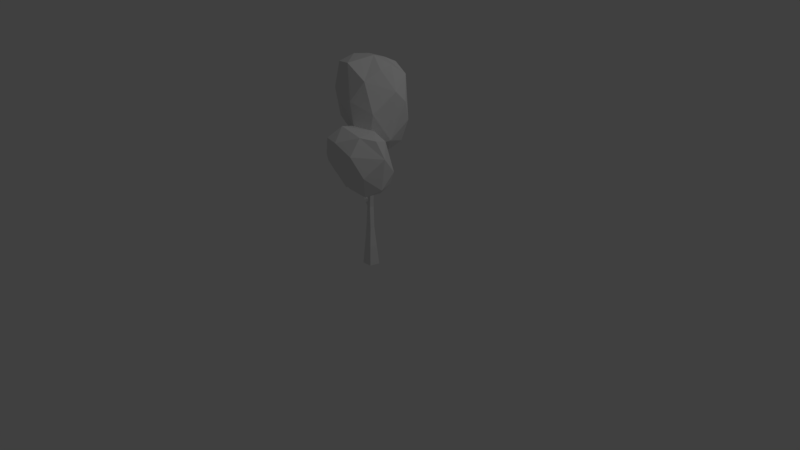 # Source: Tree8.blend  (saved by Blender 2.79.0; exported with 4.5.12 LTS)
import bpy
from mathutils import Matrix  # noqa: F401  (used for matrix-valued properties, if any)

bpy.ops.wm.read_factory_settings(use_empty=True)
scene = bpy.context.scene
scene.name = 'Scene'

# ---- collections
col_collection_1 = bpy.data.collections.new('Collection 1'); scene.collection.children.link(col_collection_1)

# ---- materials (node trees are filled in below, after node groups)
mat_oak_tree_m_07 = bpy.data.materials.new('Oak_Tree_m_07')
mat_oak_tree_m_07.alpha_threshold = 0.0
mat_oak_tree_m_07.use_transparent_shadow = False
mat_oak_tree_m_07.roughness = 0.5

# ---- material node trees

# ---- world
world_world = bpy.data.worlds.new('World'); scene.world = world_world
world_world.color = (0.05088, 0.05088, 0.05088)
world_world.use_sun_shadow = False
world_world.sun_shadow_jitter_overblur = 0.0
world_world.cycles.sampling_method = 'MANUAL'

# ---- cameras
cam_camera = bpy.data.cameras.new('Camera')
cam_camera.clip_end = 100.0
cam_camera.lens = 35.0
cam_camera.sensor_width = 32.0
cam_camera.sensor_height = 18.0
cam_camera.ortho_scale = 7.314
cam_camera.dof.focus_distance = 0.0
cam_camera.dof.aperture_fstop = 128.0

# ---- lights
light_lamp = bpy.data.lights.new('Lamp', 'POINT')
light_lamp.transmission_factor = 0.0
light_lamp.cutoff_distance = 30.0
light_lamp.energy = 100.0
light_lamp.shadow_buffer_clip_start = 1.001
light_lamp.shadow_soft_size = 0.1
light_lamp.shadow_maximum_resolution = 0.006
light_lamp.use_absolute_resolution = True

# ---- meshes
me_oak_tree_m_07 = bpy.data.meshes.new('Oak_Tree_m_07')
me_oak_tree_m_07.from_pydata([(-223.4, 431.5, -36.26), (-245.3, 355.8, -23.9), (-165.4, 377.7, 10.12), (-177.9, 436.1, -7.936), (-219.5, 429.2, -113.6), (-148.4, 457.5, -63.65), (-262.7, 370.9, -83.93), (-231.9, 294.2, -51.08), (-97.02, 381.4, -39.52), (-114.0, 356.5, 3.106), (-138.6, 435.8, -17.74), (-75.33, 291.4, -36.89), (-68.98, 304.5, -85.56), (-104.1, 417.5, -94.61), (-134.0, 423.9, -123.6), (-87.12, 346.4, -138.8), (-89.77, 264.0, -98.96), (-95.91, 253.3, -37.3), (-155.1, 238.4, -18.28), (-140.0, 231.3, -103.4), (-107.6, 283.8, -161.0), (-137.9, 329.6, -184.3), (-166.5, 249.8, -148.3), (-192.8, 247.1, -39.83), (-195.9, 300.7, -0.01253), (-236.6, 304.3, -143.7), (-250.7, 367.2, -140.8), (-169.2, 413.5, -140.7), (-129.8, 287.7, -0.5612), (147.8, 579.5, 163.5), (146.5, 517.9, 208.0), (199.1, 492.5, 90.99), (179.3, 562.2, 114.2), (47.82, 596.6, 159.2), (117.2, 571.9, 66.98), (77.12, 555.0, 218.0), (102.0, 452.2, 209.0), (168.9, 545.3, 60.19), (176.4, 419.3, 26.16), (117.0, 448.4, 0.1556), (132.5, 351.8, 2.829), (59.63, 534.5, 16.51), (15.94, 570.6, 85.24), (14.15, 464.6, 6.348), (49.03, 349.7, 31.3), (121.0, 321.0, 45.09), (133.5, 335.5, 131.4), (28.85, 345.8, 114.1), (-28.77, 409.5, 54.6), (-49.66, 476.5, 96.87), (-38.36, 496.1, 65.57), (-24.08, 395.6, 140.6), (76.79, 379.5, -9.621), (105.3, 376.0, 179.6), (167.1, 428.6, 165.3), (27.43, 472.4, 210.3), (19.0, 556.8, 205.6), (-24.56, 474.3, 177.2), (-8.929, 546.1, 150.2), (169.8, 358.8, 80.99), (21.66, 816.8, -19.81), (58.85, 742.1, 59.88), (110.3, 691.9, -47.7), (82.35, 786.8, -51.39), (-37.77, 806.9, -47.86), (8.256, 796.0, -82.96), (-17.77, 796.8, 71.32), (12.56, 662.8, 90.4), (82.09, 739.2, -122.0), (111.0, 645.4, -93.75), (92.97, 562.8, -126.1), (28.1, 590.5, -166.0), (46.97, 465.1, -133.6), (-34.82, 707.6, -171.3), (-83.17, 775.2, -97.64), (-82.96, 611.0, -162.3), (19.35, 771.8, -130.4), (-42.53, 468.8, -96.89), (35.3, 437.8, -72.06), (47.78, 485.2, 29.39), (-64.3, 490.2, 6.452), (-127.9, 552.9, -85.63), (-151.7, 654.0, -53.65), (-140.2, 670.2, -98.24), (-122.3, 562.6, 24.49), (-13.69, 495.8, -156.8), (16.93, 553.6, 77.14), (83.03, 619.6, 42.98), (-68.3, 687.6, 86.63), (-79.79, 789.3, 58.11), (-124.4, 677.9, 45.77), (-109.5, 759.8, -9.598), (87.18, 500.0, -39.85), (-59.33, 811.8, 4.876), (76.52, 776.2, -3.613), (22.93, -40.0, 14.53), (-16.75, -40.0, 16.95), (-31.32, -40.0, -20.04), (-0.6397, -40.0, -45.33), (32.89, -40.0, -23.96), (24.35, 39.43, -20.03), (-0.8609, 40.84, -35.18), (-23.05, 41.58, -15.85), (-11.56, 40.62, 11.24), (17.73, 39.29, 8.651), (11.27, 118.3, 0.4981), (-7.58, 119.1, 5.512), (-18.17, 119.6, -10.88), (-5.853, 119.1, -26.03), (12.34, 118.3, -18.99), (4.101, 208.5, -4.917), (-11.48, 208.9, -5.249), (-16.22, 199.2, -19.22), (-3.216, 207.3, -29.03), (9.207, 207.5, -19.61), (11.84, 316.7, -3.237), (0.7489, 323.8, -2.107), (-4.683, 325.0, -13.98), (3.85, 320.4, -22.83), (14.56, 316.4, -16.42), (13.31, 438.1, -1.977), (7.721, 437.9, 0.02894), (4.103, 439.4, -4.43), (7.364, 435.8, -9.935), (13.14, 439.8, -7.675), (28.72, 597.2, 7.72), (26.85, 597.8, 6.735), (27.84, 598.0, 5.282), (29.5, 597.6, 5.693), (-14.09, 222.3, -19.4), (-50.02, 214.3, -25.53), (-51.64, 209.1, -33.51), (-45.77, 213.2, -40.03), (-44.58, 220.9, -31.9), (-103.0, 249.2, -46.24), (-104.8, 246.7, -51.06), (-101.0, 248.6, -54.92), (-99.14, 252.6, -49.94), (-147.6, 327.8, -76.91), (-147.5, 326.8, -77.88), (-147.0, 327.5, -78.95), (-147.3, 328.7, -78.03), (11.34, 332.7, -2.7), (37.62, 326.5, 52.73), (34.01, 331.6, 51.99), (42.84, 327.7, 48.99), (39.98, 335.6, 49.72), (83.87, 371.8, 94.94), (79.18, 374.0, 92.44), (88.27, 373.0, 91.13), (83.09, 378.1, 88.62), (8.479, 448.9, -8.744), (-2.534, 458.7, -43.3), (-0.01397, 456.0, -45.03), (3.355, 458.7, -44.46), (1.434, 463.8, -41.97), (4.621, 523.4, -84.84), (5.285, 522.8, -85.57), (6.247, 523.1, -84.92), (5.79, 524.0, -83.62)], [], [(0, 1, 2), (3, 5, 0), (0, 5, 4), (0, 6, 1), (1, 6, 7), (0, 4, 6), (10, 2, 9), (8, 11, 12), (8, 15, 13), (13, 15, 14), (8, 5, 10), (10, 5, 3), (13, 14, 5), (16, 11, 17), (16, 18, 19), (16, 22, 20), (20, 22, 21), (16, 15, 12), (20, 21, 15), (7, 6, 25), (25, 6, 26), (23, 22, 18), (18, 22, 19), (27, 5, 14), (27, 14, 21), (27, 21, 26), (21, 22, 25), (28, 11, 9), (28, 24, 18), (2, 1, 24), (1, 7, 24), (0, 2, 3), (8, 10, 9), (10, 3, 2), (8, 9, 11), (8, 12, 15), (8, 13, 5), (16, 12, 11), (16, 17, 18), (16, 19, 22), (16, 20, 15), (7, 23, 24), (23, 7, 25), (23, 25, 22), (27, 26, 4), (26, 6, 4), (27, 4, 5), (21, 14, 15), (26, 21, 25), (28, 18, 17), (28, 17, 11), (28, 9, 2), (18, 24, 23), (28, 2, 24), (29, 30, 31), (32, 34, 29), (29, 34, 33), (29, 35, 30), (30, 35, 36), (29, 33, 35), (37, 31, 38), (37, 38, 39), (39, 43, 41), (37, 34, 32), (41, 42, 34), (44, 40, 45), (44, 46, 47), (48, 49, 50), (44, 51, 48), (48, 51, 49), (44, 43, 52), (52, 43, 39), (48, 50, 43), (55, 56, 57), (36, 35, 55), (55, 35, 56), (53, 51, 46), (46, 51, 47), (55, 57, 51), (58, 33, 42), (42, 41, 50), (49, 51, 57), (59, 40, 38), (38, 31, 59), (59, 54, 46), (31, 30, 54), (30, 36, 54), (29, 31, 32), (37, 32, 31), (39, 38, 40), (37, 39, 41), (37, 41, 34), (44, 52, 40), (52, 39, 40), (44, 45, 46), (44, 47, 51), (44, 48, 43), (36, 53, 54), (53, 36, 55), (53, 55, 51), (58, 57, 56), (56, 35, 33), (42, 33, 34), (58, 42, 50), (50, 41, 43), (58, 50, 49), (58, 49, 57), (59, 46, 45), (59, 45, 40), (46, 54, 53), (59, 31, 54), (58, 56, 33), (61, 62, 94), (60, 64, 93), (63, 65, 60), (60, 65, 64), (60, 66, 61), (61, 66, 67), (60, 93, 66), (68, 69, 70), (68, 62, 69), (68, 70, 71), (71, 75, 73), (68, 65, 63), (73, 74, 76), (77, 72, 78), (77, 79, 80), (81, 82, 83), (77, 84, 81), (81, 84, 82), (77, 75, 85), (85, 75, 71), (81, 83, 75), (88, 89, 90), (67, 66, 88), (88, 66, 89), (86, 84, 79), (79, 84, 80), (88, 90, 84), (91, 64, 74), (74, 73, 83), (82, 84, 90), (92, 72, 70), (70, 69, 92), (92, 87, 79), (62, 61, 87), (61, 67, 87), (94, 62, 63), (68, 63, 62), (71, 70, 72), (68, 71, 73), (68, 73, 76), (68, 76, 65), (76, 74, 65), (77, 85, 72), (85, 71, 72), (77, 78, 79), (77, 80, 84), (77, 81, 75), (67, 86, 87), (86, 67, 88), (86, 88, 84), (91, 90, 89), (89, 66, 93), (91, 93, 64), (74, 64, 65), (91, 74, 83), (83, 73, 75), (91, 83, 82), (91, 82, 90), (92, 79, 78), (92, 78, 72), (92, 69, 62), (79, 87, 86), (92, 62, 87), (91, 89, 93), (60, 94, 63), (60, 61, 94), (105, 106, 103, 104), (103, 102, 97, 96), (108, 109, 100, 101), (102, 101, 98, 97), (100, 104, 95, 99), (101, 100, 99, 98), (107, 108, 101, 102), (106, 105, 110, 111), (109, 105, 104, 100), (106, 107, 102, 103), (108, 107, 112, 113), (109, 108, 113, 114), (111, 110, 115, 116), (107, 106, 111, 112), (114, 110, 105, 109), (116, 142, 120, 121), (110, 114, 119, 115), (129, 113, 132, 133), (113, 129, 117, 118), (114, 113, 118, 119), (117, 116, 121, 122), (116, 115, 143, 144), (118, 117, 122, 123), (119, 118, 123, 124), (104, 103, 96, 95), (123, 122, 152, 153), (122, 121, 125, 126), (121, 120, 125), (122, 151, 155, 152), (120, 124, 128, 125), (113, 112, 131, 132), (129, 111, 116, 117), (111, 129, 133, 130), (112, 111, 130, 131), (133, 132, 136, 137), (132, 131, 135, 136), (131, 130, 134, 135), (130, 133, 137, 134), (137, 136, 140, 141), (136, 135, 139, 140), (134, 137, 141, 138), (135, 134, 138, 139), (115, 119, 145, 143), (142, 119, 124, 120), (119, 142, 146, 145), (142, 116, 144, 146), (144, 143, 147, 148), (146, 144, 148, 150), (143, 145, 149, 147), (145, 146, 150, 149), (128, 124, 151, 127), (151, 122, 126, 127), (151, 124, 154, 155), (124, 123, 153, 154), (152, 155, 159, 156), (154, 153, 157, 158), (155, 154, 158, 159), (153, 152, 156, 157)])
me_oak_tree_m_07.polygons.foreach_set('use_smooth', [True] * 236)
_k = set([(0, 1), (0, 2), (0, 3), (0, 4), (0, 5), (0, 6), (1, 2), (1, 6), (1, 7), (1, 24), (2, 3), (2, 9), (2, 10), (2, 24), (2, 28), (3, 5), (3, 10), (4, 5), (4, 6), (4, 26), (4, 27), (5, 8), (5, 10), (5, 13), (5, 14), (5, 27), (6, 7), (6, 25), (6, 26), (7, 23), (7, 24), (7, 25), (8, 9), (8, 10), (8, 11), (8, 12), (8, 13), (8, 15), (9, 10), (9, 11), (9, 28), (11, 12), (11, 16), (11, 17), (11, 28), (12, 15), (12, 16), (13, 14), (13, 15), (14, 15), (14, 21), (14, 27), (15, 16), (15, 20), (15, 21), (16, 17), (16, 18), (16, 19), (16, 20), (16, 22), (17, 18), (17, 28), (18, 19), (18, 22), (18, 23), (18, 24), (18, 28), (19, 22), (20, 21), (20, 22), (21, 22), (21, 25), (21, 26), (21, 27), (22, 23), (22, 25), (23, 24), (23, 25), (24, 28), (25, 26), (26, 27), (29, 30), (29, 31), (29, 32), (29, 33), (29, 34), (29, 35), (30, 31), (30, 35), (30, 36), (30, 54), (31, 32), (31, 37), (31, 38), (31, 54), (31, 59), (32, 34), (32, 37), (33, 34), (33, 35), (33, 42), (33, 56), (33, 58), (34, 37), (34, 41), (34, 42), (35, 36), (35, 55), (35, 56), (36, 53), (36, 55), (37, 38), (37, 39), (37, 41), (38, 39), (38, 40), (38, 59), (39, 40), (39, 41), (39, 52), (40, 44), (40, 45), (40, 52), (40, 59), (41, 42), (41, 43), (41, 50), (42, 50), (42, 58), (43, 44), (43, 48), (43, 50), (43, 52), (44, 45), (44, 46), (44, 47), (44, 48), (44, 51), (44, 52), (45, 46), (45, 59), (46, 47), (46, 51), (46, 53), (46, 54), (46, 59), (47, 51), (48, 49), (48, 50), (48, 51), (49, 50), (49, 51), (49, 57), (49, 58), (50, 58), (51, 53), (51, 55), (51, 57), (53, 54), (53, 55), (54, 59), (55, 56), (55, 57), (56, 57), (56, 58), (57, 58), (60, 61), (60, 63), (60, 64), (60, 65), (60, 66), (60, 93), (60, 94), (61, 62), (61, 66), (61, 67), (61, 87), (61, 94), (62, 63), (62, 68), (62, 69), (62, 87), (62, 92), (62, 94), (63, 65), (63, 68), (63, 94), (64, 65), (64, 74), (64, 91), (64, 93), (65, 68), (65, 74), (65, 76), (66, 67), (66, 88), (66, 89), (66, 93), (67, 86), (67, 87), (67, 88), (68, 69), (68, 70), (68, 71), (68, 73), (68, 76), (69, 70), (69, 92), (70, 71), (70, 72), (70, 92), (71, 72), (71, 73), (71, 85), (72, 77), (72, 78), (72, 85), (72, 92), (73, 74), (73, 75), (73, 76), (73, 83), (74, 76), (74, 83), (74, 91), (75, 77), (75, 81), (75, 83), (75, 85), (77, 78), (77, 79), (77, 80), (77, 81), (77, 84), (77, 85), (78, 79), (78, 92), (79, 80), (79, 84), (79, 86), (79, 87), (79, 92), (80, 84), (81, 82), (81, 83), (81, 84), (82, 83), (82, 84), (82, 90), (82, 91), (83, 91), (84, 86), (84, 88), (84, 90), (86, 87), (86, 88), (87, 92), (88, 89), (88, 90), (89, 90), (89, 91), (89, 93), (90, 91), (91, 93), (95, 104), (96, 103), (97, 102), (98, 101), (99, 100), (100, 101), (100, 104), (100, 109), (101, 102), (101, 108), (102, 103), (102, 107), (103, 104), (103, 106), (104, 105), (105, 106), (105, 109), (105, 110), (106, 107), (106, 111), (107, 108), (107, 112), (108, 109), (108, 113), (109, 114), (110, 111), (110, 114), (110, 115), (111, 112), (111, 116), (111, 129), (111, 130), (112, 113), (112, 131), (113, 114), (113, 118), (113, 129), (113, 132), (114, 119), (115, 116), (115, 119), (115, 143), (116, 117), (116, 121), (116, 142), (116, 144), (117, 118), (117, 122), (117, 129), (118, 119), (118, 123), (119, 124), (119, 142), (119, 145), (120, 121), (120, 124), (120, 125), (120, 142), (121, 122), (121, 125), (122, 123), (122, 126), (122, 151), (122, 152), (123, 124), (123, 153), (124, 128), (124, 151), (124, 154), (127, 151), (129, 133), (130, 131), (130, 133), (130, 134), (131, 132), (131, 135), (132, 133), (132, 136), (133, 137), (134, 135), (134, 137), (134, 138), (135, 136), (135, 139), (136, 137), (136, 140), (137, 141), (142, 146), (143, 144), (143, 145), (143, 147), (144, 146), (144, 148), (145, 146), (145, 149), (146, 150), (151, 155), (152, 153), (152, 155), (152, 156), (153, 154), (153, 157), (154, 155), (154, 158), (155, 159)])
me_oak_tree_m_07.attributes.new('sharp_edge', 'BOOLEAN', 'EDGE').data.foreach_set('value', [ (min(e.vertices), max(e.vertices)) in _k for e in me_oak_tree_m_07.edges])
_uv = me_oak_tree_m_07.uv_layers.new(name='UVMap')
_uv.uv.foreach_set('vector', [0.1262, 0.4951, 0.1317, 0.4924, 0.131, 0.5095, 0.1264, 0.5066, 0.1203, 0.5074, 0.1262, 0.4951, 0.1262, 0.4951, 0.1203, 0.5074, 0.1227, 0.4893, 0.1262, 0.4951, 0.1287, 0.4832, 0.1317, 0.4924, 0.1317, 0.4924, 0.1287, 0.4832, 0.1362, 0.4823, 0.1262, 0.4951, 0.1227, 0.4893, 0.1287, 0.4832, 0.1244, 0.5152, 0.131, 0.5095, 0.1305, 0.5249, 0.1002, 0.4716, 0.1056, 0.4884, 0.1009, 0.4912, 0.1002, 0.4716, 0.09632, 0.4902, 0.09191, 0.4753, 0.09191, 0.4753, 0.09632, 0.4902, 0.08659, 0.4823, 0.1227, 0.5264, 0.1203, 0.5074, 0.1244, 0.5152, 0.1244, 0.5152, 0.1203, 0.5074, 0.1264, 0.5066, 0.1143, 0.5174, 0.1146, 0.5036, 0.1203, 0.5074, 0.1018, 0.5005, 0.1056, 0.4884, 0.1066, 0.4989, 0.1018, 0.5005, 0.112, 0.5097, 0.102, 0.5108, 0.1018, 0.5005, 0.09794, 0.5145, 0.09741, 0.5022, 0.09741, 0.5022, 0.09794, 0.5145, 0.09348, 0.5023, 0.1018, 0.5005, 0.09632, 0.4902, 0.1009, 0.4912, 0.09741, 0.5022, 0.09348, 0.5023, 0.09632, 0.4902, 0.1362, 0.4823, 0.1287, 0.4832, 0.1311, 0.4658, 0.1311, 0.4658, 0.1287, 0.4832, 0.1253, 0.4705, 0.1088, 0.5249, 0.09794, 0.5145, 0.112, 0.5097, 0.112, 0.5097, 0.09794, 0.5145, 0.102, 0.5108, 0.1144, 0.4929, 0.1203, 0.5074, 0.1146, 0.5036, 0.08346, 0.4926, 0.08659, 0.4823, 0.09348, 0.5023, 0.08346, 0.4926, 0.09348, 0.5023, 0.08882, 0.5285, 0.09348, 0.5023, 0.09794, 0.5145, 0.09416, 0.5254, 0.1131, 0.4917, 0.1056, 0.4884, 0.1084, 0.473, 0.1402, 0.5199, 0.1369, 0.5008, 0.1444, 0.509, 0.131, 0.5095, 0.1317, 0.4924, 0.1369, 0.5008, 0.1317, 0.4924, 0.1362, 0.4823, 0.1369, 0.5008, 0.1262, 0.4951, 0.131, 0.5095, 0.1264, 0.5066, 0.1227, 0.5264, 0.1244, 0.5152, 0.1305, 0.5249, 0.1244, 0.5152, 0.1264, 0.5066, 0.131, 0.5095, 0.1002, 0.4716, 0.1084, 0.473, 0.1056, 0.4884, 0.1002, 0.4716, 0.1009, 0.4912, 0.09632, 0.4902, 0.1227, 0.5264, 0.1143, 0.5174, 0.1203, 0.5074, 0.1018, 0.5005, 0.1009, 0.4912, 0.1056, 0.4884, 0.1018, 0.5005, 0.1066, 0.4989, 0.112, 0.5097, 0.1018, 0.5005, 0.102, 0.5108, 0.09794, 0.5145, 0.1018, 0.5005, 0.09741, 0.5022, 0.09632, 0.4902, 0.1362, 0.4823, 0.1428, 0.4961, 0.1369, 0.5008, 0.1088, 0.5249, 0.1047, 0.5388, 0.09416, 0.5254, 0.1088, 0.5249, 0.09416, 0.5254, 0.09794, 0.5145, 0.1144, 0.4929, 0.1253, 0.4705, 0.1227, 0.4893, 0.1253, 0.4705, 0.1287, 0.4832, 0.1227, 0.4893, 0.1144, 0.4929, 0.1227, 0.4893, 0.1203, 0.5074, 0.09348, 0.5023, 0.08659, 0.4823, 0.09632, 0.4902, 0.08882, 0.5285, 0.09348, 0.5023, 0.09416, 0.5254, 0.1131, 0.4917, 0.112, 0.5097, 0.1066, 0.4989, 0.1131, 0.4917, 0.1066, 0.4989, 0.1056, 0.4884, 0.1402, 0.5199, 0.1305, 0.5249, 0.131, 0.5095, 0.1444, 0.509, 0.1369, 0.5008, 0.1428, 0.4961, 0.1402, 0.5199, 0.131, 0.5095, 0.1369, 0.5008, 0.1268, 0.4954, 0.1317, 0.4924, 0.1307, 0.5125, 0.1265, 0.5062, 0.1201, 0.508, 0.1268, 0.4954, 0.1268, 0.4954, 0.1201, 0.508, 0.1232, 0.4872, 0.1268, 0.4954, 0.1287, 0.4832, 0.1317, 0.4924, 0.1317, 0.4924, 0.1287, 0.4832, 0.1361, 0.4825, 0.1268, 0.4954, 0.1232, 0.4872, 0.1287, 0.4832, 0.1243, 0.5158, 0.1307, 0.5125, 0.1312, 0.5304, 0.1004, 0.4658, 0.1085, 0.4733, 0.1001, 0.4789, 0.1001, 0.4789, 0.09632, 0.4902, 0.09175, 0.4783, 0.1243, 0.5158, 0.1201, 0.508, 0.1265, 0.5062, 0.1143, 0.5174, 0.1144, 0.4947, 0.1201, 0.508, 0.1018, 0.5001, 0.1056, 0.4884, 0.1066, 0.4989, 0.1018, 0.5001, 0.1118, 0.5098, 0.102, 0.5108, 0.09741, 0.5022, 0.09372, 0.5076, 0.09313, 0.4989, 0.1018, 0.5001, 0.09794, 0.5145, 0.09741, 0.5022, 0.09741, 0.5022, 0.09794, 0.5145, 0.09372, 0.5076, 0.1018, 0.5001, 0.09632, 0.4902, 0.1009, 0.4912, 0.1009, 0.4912, 0.09632, 0.4902, 0.1001, 0.4789, 0.09741, 0.5022, 0.09313, 0.4989, 0.09632, 0.4902, 0.09555, 0.532, 0.08928, 0.5309, 0.09301, 0.52, 0.1361, 0.4825, 0.1287, 0.4832, 0.1311, 0.4658, 0.1311, 0.4658, 0.1287, 0.4832, 0.1263, 0.4708, 0.1084, 0.525, 0.09794, 0.5145, 0.1118, 0.5098, 0.1118, 0.5098, 0.09794, 0.5145, 0.102, 0.5108, 0.09555, 0.532, 0.09301, 0.52, 0.09794, 0.5145, 0.12, 0.4718, 0.1232, 0.4872, 0.1144, 0.4947, 0.08377, 0.4907, 0.09175, 0.4783, 0.09313, 0.4989, 0.09372, 0.5076, 0.09794, 0.5145, 0.09301, 0.52, 0.1136, 0.4948, 0.1056, 0.4884, 0.1085, 0.4733, 0.1312, 0.5304, 0.1307, 0.5125, 0.1416, 0.5204, 0.1416, 0.5204, 0.1369, 0.5008, 0.1444, 0.509, 0.1307, 0.5125, 0.1317, 0.4924, 0.1369, 0.5008, 0.1317, 0.4924, 0.1361, 0.4825, 0.1369, 0.5008, 0.1268, 0.4954, 0.1307, 0.5125, 0.1265, 0.5062, 0.1243, 0.5158, 0.1265, 0.5062, 0.1307, 0.5125, 0.1001, 0.4789, 0.1085, 0.4733, 0.1056, 0.4884, 0.1004, 0.4658, 0.1001, 0.4789, 0.09175, 0.4783, 0.1243, 0.5158, 0.1143, 0.5174, 0.1201, 0.508, 0.1018, 0.5001, 0.1009, 0.4912, 0.1056, 0.4884, 0.1009, 0.4912, 0.1001, 0.4789, 0.1056, 0.4884, 0.1018, 0.5001, 0.1066, 0.4989, 0.1118, 0.5098, 0.1018, 0.5001, 0.102, 0.5108, 0.09794, 0.5145, 0.1018, 0.5001, 0.09741, 0.5022, 0.09632, 0.4902, 0.1361, 0.4825, 0.1428, 0.4961, 0.1369, 0.5008, 0.1084, 0.525, 0.1047, 0.5388, 0.09555, 0.532, 0.1084, 0.525, 0.09555, 0.532, 0.09794, 0.5145, 0.08612, 0.516, 0.09301, 0.52, 0.08928, 0.5309, 0.1263, 0.4708, 0.1287, 0.4832, 0.1232, 0.4872, 0.1144, 0.4947, 0.1232, 0.4872, 0.1201, 0.508, 0.08612, 0.516, 0.08377, 0.4907, 0.09313, 0.4989, 0.09313, 0.4989, 0.09175, 0.4783, 0.09632, 0.4902, 0.08612, 0.516, 0.09313, 0.4989, 0.09372, 0.5076, 0.08612, 0.516, 0.09372, 0.5076, 0.09301, 0.52, 0.1136, 0.4948, 0.1118, 0.5098, 0.1066, 0.4989, 0.1136, 0.4948, 0.1066, 0.4989, 0.1056, 0.4884, 0.1444, 0.509, 0.1369, 0.5008, 0.1428, 0.4961, 0.1416, 0.5204, 0.1307, 0.5125, 0.1369, 0.5008, 0.12, 0.4718, 0.1263, 0.4708, 0.1232, 0.4872, 0.0611, 0.4924, 0.06047, 0.5092, 0.05797, 0.5016, 0.0559, 0.4953, 0.05074, 0.4944, 0.05315, 0.485, 0.05589, 0.5063, 0.05122, 0.5029, 0.0559, 0.4953, 0.0559, 0.4953, 0.05122, 0.5029, 0.05074, 0.4944, 0.0559, 0.4953, 0.0581, 0.4832, 0.0611, 0.4924, 0.0611, 0.4924, 0.0581, 0.4832, 0.06547, 0.4825, 0.0559, 0.4953, 0.05315, 0.485, 0.0581, 0.4832, 0.05372, 0.5157, 0.05934, 0.5184, 0.06055, 0.5304, 0.05372, 0.5157, 0.06047, 0.5092, 0.05934, 0.5184, 0.02978, 0.4658, 0.03784, 0.4732, 0.02948, 0.4789, 0.02948, 0.4789, 0.02572, 0.4902, 0.02117, 0.4781, 0.05372, 0.5157, 0.05122, 0.5029, 0.05589, 0.5063, 0.04376, 0.5174, 0.0438, 0.495, 0.04913, 0.509, 0.03123, 0.5, 0.03501, 0.4884, 0.03601, 0.4989, 0.03123, 0.5, 0.04112, 0.5099, 0.03139, 0.5108, 0.02682, 0.5022, 0.02313, 0.5076, 0.0225, 0.4989, 0.03123, 0.5, 0.02735, 0.5145, 0.02682, 0.5022, 0.02682, 0.5022, 0.02735, 0.5145, 0.02313, 0.5076, 0.03123, 0.5, 0.02572, 0.4902, 0.03031, 0.4912, 0.03031, 0.4912, 0.02572, 0.4902, 0.02948, 0.4789, 0.02682, 0.5022, 0.0225, 0.4989, 0.02572, 0.4902, 0.02496, 0.532, 0.01869, 0.5309, 0.02242, 0.52, 0.06547, 0.4825, 0.0581, 0.4832, 0.06056, 0.4658, 0.06056, 0.4658, 0.0581, 0.4832, 0.0557, 0.4708, 0.03757, 0.5251, 0.02735, 0.5145, 0.04112, 0.5099, 0.04112, 0.5099, 0.02735, 0.5145, 0.03139, 0.5108, 0.02496, 0.532, 0.02242, 0.52, 0.02735, 0.5145, 0.04928, 0.4721, 0.05074, 0.4944, 0.0438, 0.495, 0.01324, 0.4904, 0.02117, 0.4781, 0.0225, 0.4989, 0.02313, 0.5076, 0.02735, 0.5145, 0.02242, 0.52, 0.04302, 0.4948, 0.03501, 0.4884, 0.03784, 0.4732, 0.06055, 0.5304, 0.05934, 0.5184, 0.07101, 0.5204, 0.07101, 0.5204, 0.06628, 0.5008, 0.07384, 0.509, 0.06047, 0.5092, 0.0611, 0.4924, 0.06628, 0.5008, 0.0611, 0.4924, 0.06547, 0.4825, 0.06628, 0.5008, 0.05797, 0.5016, 0.06047, 0.5092, 0.05589, 0.5063, 0.05372, 0.5157, 0.05589, 0.5063, 0.06047, 0.5092, 0.02948, 0.4789, 0.03784, 0.4732, 0.03501, 0.4884, 0.02978, 0.4658, 0.02948, 0.4789, 0.02117, 0.4781, 0.05372, 0.5157, 0.04376, 0.5174, 0.04913, 0.509, 0.05372, 0.5157, 0.04913, 0.509, 0.05122, 0.5029, 0.04913, 0.509, 0.0438, 0.495, 0.05122, 0.5029, 0.03123, 0.5, 0.03031, 0.4912, 0.03501, 0.4884, 0.03031, 0.4912, 0.02948, 0.4789, 0.03501, 0.4884, 0.03123, 0.5, 0.03601, 0.4989, 0.04112, 0.5099, 0.03123, 0.5, 0.03139, 0.5108, 0.02735, 0.5145, 0.03123, 0.5, 0.02682, 0.5022, 0.02572, 0.4902, 0.06547, 0.4825, 0.0722, 0.4961, 0.06628, 0.5008, 0.03757, 0.5251, 0.03408, 0.5388, 0.02496, 0.532, 0.03757, 0.5251, 0.02496, 0.532, 0.02735, 0.5145, 0.01541, 0.5156, 0.02242, 0.52, 0.01869, 0.5309, 0.0557, 0.4708, 0.0581, 0.4832, 0.05315, 0.485, 0.04928, 0.4721, 0.05315, 0.485, 0.05074, 0.4944, 0.0438, 0.495, 0.05074, 0.4944, 0.05122, 0.5029, 0.01541, 0.5156, 0.01324, 0.4904, 0.0225, 0.4989, 0.0225, 0.4989, 0.02117, 0.4781, 0.02572, 0.4902, 0.01541, 0.5156, 0.0225, 0.4989, 0.02313, 0.5076, 0.01541, 0.5156, 0.02313, 0.5076, 0.02242, 0.52, 0.04302, 0.4948, 0.04112, 0.5099, 0.03601, 0.4989, 0.04302, 0.4948, 0.03601, 0.4989, 0.03501, 0.4884, 0.07101, 0.5204, 0.05934, 0.5184, 0.06047, 0.5092, 0.07384, 0.509, 0.06628, 0.5008, 0.0722, 0.4961, 0.07101, 0.5204, 0.06047, 0.5092, 0.06628, 0.5008, 0.04928, 0.4721, 0.0557, 0.4708, 0.05315, 0.485, 0.0559, 0.4953, 0.05797, 0.5016, 0.05589, 0.5063, 0.0559, 0.4953, 0.0611, 0.4924, 0.05797, 0.5016, 0.1074, 0.7639, 0.1043, 0.7649, 0.1027, 0.7395, 0.107, 0.7377, 0.1027, 0.7395, 0.09871, 0.7423, 0.09618, 0.7329, 0.1013, 0.7291, 0.1138, 0.7661, 0.1107, 0.7644, 0.1113, 0.7379, 0.1155, 0.7402, 0.1193, 0.7436, 0.1155, 0.7402, 0.1171, 0.7298, 0.1218, 0.7346, 0.1113, 0.7379, 0.107, 0.7377, 0.1065, 0.7272, 0.1119, 0.7272, 0.1155, 0.7402, 0.1113, 0.7379, 0.1119, 0.7272, 0.1171, 0.7298, 0.117, 0.7678, 0.1138, 0.7661, 0.1155, 0.7402, 0.1193, 0.7436, 0.1043, 0.7649, 0.1074, 0.7639, 0.107, 0.792, 0.1047, 0.792, 0.1107, 0.7644, 0.1074, 0.7639, 0.107, 0.7377, 0.1113, 0.7379, 0.1043, 0.7649, 0.1012, 0.7663, 0.09871, 0.7423, 0.1027, 0.7395, 0.1138, 0.7661, 0.117, 0.7678, 0.1139, 0.7907, 0.1115, 0.7922, 0.1107, 0.7644, 0.1138, 0.7661, 0.1115, 0.7922, 0.1093, 0.7919, 0.1047, 0.792, 0.107, 0.792, 0.1066, 0.8258, 0.1049, 0.8274, 0.1012, 0.7663, 0.1043, 0.7649, 0.1047, 0.792, 0.1024, 0.79, 0.1093, 0.7919, 0.107, 0.792, 0.1074, 0.7639, 0.1107, 0.7644, 0.1237, 0.7303, 0.1254, 0.7325, 0.1261, 0.7647, 0.1253, 0.7647, 0.107, 0.792, 0.1093, 0.7919, 0.1085, 0.8258, 0.1066, 0.8258, 0.1264, 0.8381, 0.1279, 0.8432, 0.1206, 0.8419, 0.1206, 0.8381, 0.1115, 0.7922, 0.1135, 0.7969, 0.112, 0.8284, 0.1103, 0.8269, 0.1093, 0.7919, 0.1115, 0.7922, 0.1103, 0.8269, 0.1085, 0.8258, 0.1218, 0.7309, 0.1237, 0.7303, 0.1253, 0.7647, 0.1245, 0.7653, 0.135, 0.73, 0.1366, 0.7312, 0.1348, 0.7485, 0.1339, 0.7483, 0.1287, 0.7285, 0.1302, 0.7305, 0.1287, 0.7651, 0.1278, 0.7652, 0.127, 0.7272, 0.1287, 0.7285, 0.1278, 0.7652, 0.127, 0.765, 0.107, 0.7377, 0.1027, 0.7395, 0.1013, 0.7291, 0.1065, 0.7272, 0.1278, 0.7652, 0.1287, 0.7651, 0.1287, 0.7651, 0.1278, 0.7652, 0.1245, 0.7653, 0.1253, 0.7647, 0.1267, 0.8094, 0.1263, 0.8096, 0.1253, 0.7647, 0.1261, 0.7647, 0.1267, 0.8094, 0.1287, 0.7651, 0.1278, 0.7676, 0.1278, 0.7676, 0.1287, 0.7651, 0.1261, 0.7647, 0.127, 0.765, 0.1271, 0.8095, 0.1267, 0.8094, 0.1279, 0.8432, 0.1267, 0.8478, 0.1201, 0.8449, 0.1206, 0.8419, 0.1025, 0.7959, 0.1047, 0.792, 0.1049, 0.8274, 0.103, 0.8275, 0.1278, 0.8332, 0.1264, 0.8381, 0.1206, 0.8381, 0.1205, 0.8344, 0.1267, 0.8285, 0.1278, 0.8332, 0.1205, 0.8344, 0.1202, 0.8312, 0.1206, 0.8381, 0.1206, 0.8419, 0.1093, 0.84, 0.1096, 0.838, 0.1206, 0.8419, 0.1201, 0.8449, 0.109, 0.8418, 0.1093, 0.84, 0.1202, 0.8312, 0.1205, 0.8344, 0.1094, 0.8361, 0.109, 0.8344, 0.1205, 0.8344, 0.1206, 0.8381, 0.1096, 0.838, 0.1094, 0.8361, 0.1096, 0.838, 0.1093, 0.84, 0.0962, 0.8381, 0.09618, 0.8376, 0.1093, 0.84, 0.109, 0.8418, 0.09618, 0.8386, 0.0962, 0.8381, 0.1094, 0.8361, 0.1096, 0.838, 0.09618, 0.8376, 0.09622, 0.8371, 0.109, 0.8344, 0.1094, 0.8361, 0.09622, 0.8371, 0.09619, 0.8366, 0.1303, 0.7305, 0.1312, 0.7272, 0.1317, 0.748, 0.1307, 0.7481, 0.1254, 0.7325, 0.127, 0.7272, 0.127, 0.765, 0.1261, 0.7647, 0.1312, 0.7272, 0.1333, 0.7313, 0.1329, 0.7491, 0.1317, 0.748, 0.1333, 0.7313, 0.135, 0.73, 0.1339, 0.7483, 0.1329, 0.7491, 0.1339, 0.7483, 0.1348, 0.7485, 0.1341, 0.7716, 0.1332, 0.7711, 0.1329, 0.7491, 0.1339, 0.7483, 0.1332, 0.7711, 0.1322, 0.7719, 0.1307, 0.7481, 0.1317, 0.748, 0.1312, 0.7712, 0.1303, 0.7709, 0.1317, 0.748, 0.1329, 0.7491, 0.1322, 0.7719, 0.1312, 0.7712, 0.1271, 0.8095, 0.127, 0.765, 0.1278, 0.7676, 0.1275, 0.8096, 0.1278, 0.7676, 0.1287, 0.7651, 0.1279, 0.8095, 0.1275, 0.8096, 0.1278, 0.7676, 0.127, 0.765, 0.127, 0.765, 0.1278, 0.7676, 0.127, 0.765, 0.1278, 0.7652, 0.1278, 0.7652, 0.127, 0.765, 0.1287, 0.7651, 0.1278, 0.7676, 0.1278, 0.7676, 0.1287, 0.7651, 0.127, 0.765, 0.1278, 0.7652, 0.1278, 0.7652, 0.127, 0.765, 0.1278, 0.7676, 0.127, 0.765, 0.127, 0.765, 0.1278, 0.7676, 0.1278, 0.7652, 0.1287, 0.7651, 0.1287, 0.7651, 0.1278, 0.7652])
me_oak_tree_m_07.materials.append(mat_oak_tree_m_07)
me_oak_tree_m_07.use_remesh_preserve_volume = False
me_oak_tree_m_07.use_remesh_preserve_attributes = False
me_oak_tree_m_07.use_mirror_vertex_groups = False
me_oak_tree_m_07.update()
me_oak_tree_m_07.normals_split_custom_set([tuple(v) for v in zip(*[iter([-0.4385, 0.267, 0.8582, -0.4385, 0.267, 0.8582, -0.4385, 0.267, 0.8582, -0.2411, 0.9421, 0.233, -0.2411, 0.9421, 0.233, -0.2411, 0.9421, 0.233, -0.3416, 0.9388, -0.04526, -0.3416, 0.9388, -0.04526, -0.3416, 0.9388, -0.04526, -0.8887, 0.312, 0.3359, -0.8887, 0.312, 0.3359, -0.8887, 0.312, 0.3359, -0.9362, -0.2911, 0.1972, -0.9362, -0.2911, 0.1972, -0.9362, -0.2911, 0.1972, -0.8158, 0.5754, -0.05869, -0.8158, 0.5754, -0.05869, -0.8158, 0.5754, -0.05869, 0.2559, 0.3193, 0.9125, 0.2559, 0.3193, 0.9125, 0.2559, 0.3193, 0.9125, 0.9536, 0.2354, 0.1878, 0.9536, 0.2354, 0.1878, 0.9536, 0.2354, 0.1878, 0.975, 0.2214, 0.01921, 0.975, 0.2214, 0.01921, 0.975, 0.2214, 0.01921, 0.6543, 0.5057, -0.5622, 0.6543, 0.5057, -0.5622, 0.6543, 0.5057, -0.5622, 0.8095, 0.5786, 0.0995, 0.8095, 0.5786, 0.0995, 0.8095, 0.5786, 0.0995, 0.1084, 0.908, 0.4048, 0.1084, 0.908, 0.4048, 0.1084, 0.908, 0.4048, 0.4942, 0.804, -0.3307, 0.4942, 0.804, -0.3307, 0.4942, 0.804, -0.3307, 0.8796, -0.4757, 0.005392, 0.8796, -0.4757, 0.005392, 0.8796, -0.4757, 0.005392, 0.5288, -0.8328, 0.1641, 0.5288, -0.8328, 0.1641, 0.5288, -0.8328, 0.1641, 0.4002, -0.8333, -0.3813, 0.4002, -0.8333, -0.3813, 0.4002, -0.8333, -0.3813, 0.05185, -0.4253, -0.9036, 0.05185, -0.4253, -0.9036, 0.05185, -0.4253, -0.9036, 0.8304, -0.2638, -0.4908, 0.8304, -0.2638, -0.4908, 0.8304, -0.2638, -0.4908, 0.6571, 0.05161, -0.7521, 0.6571, 0.05161, -0.7521, 0.6571, 0.05161, -0.7521, -0.929, -0.3699, 0.006367, -0.929, -0.3699, 0.006367, -0.929, -0.3699, 0.006367, -0.9599, -0.2062, -0.1899, -0.9599, -0.2062, -0.1899, -0.9599, -0.2062, -0.1899, -0.185, -0.9803, -0.06924, -0.185, -0.9803, -0.06924, -0.185, -0.9803, -0.06924, -0.542, -0.84, -0.02576, -0.542, -0.84, -0.02576, -0.542, -0.84, -0.02576, -0.01792, 0.8707, -0.4915, -0.01792, 0.8707, -0.4915, -0.01792, 0.8707, -0.4915, 0.2461, 0.5172, -0.8197, 0.2461, 0.5172, -0.8197, 0.2461, 0.5172, -0.8197, -0.2179, 0.3843, -0.8971, -0.2179, 0.3843, -0.8971, -0.2179, 0.3843, -0.8971, -0.2956, -0.3021, -0.9063, -0.2956, -0.3021, -0.9063, -0.2956, -0.3021, -0.9063, 0.5544, -0.1708, 0.8145, 0.5544, -0.1708, 0.8145, 0.5544, -0.1708, 0.8145, -0.05352, -0.3132, 0.9482, -0.05352, -0.3132, 0.9482, -0.05352, -0.3132, 0.9482, -0.4001, 0.03763, 0.9157, -0.4001, 0.03763, 0.9157, -0.4001, 0.03763, 0.9157, -0.7218, -0.4051, 0.5612, -0.7218, -0.4051, 0.5612, -0.7218, -0.4051, 0.5612, -0.5334, 0.1435, 0.8336, -0.5334, 0.1435, 0.8336, -0.5334, 0.1435, 0.8336, 0.765, 0.375, 0.5235, 0.765, 0.375, 0.5235, 0.765, 0.375, 0.5235, 0.2309, 0.3318, 0.9146, 0.2309, 0.3318, 0.9146, 0.2309, 0.3318, 0.9146, 0.8553, 0.22, 0.4692, 0.8553, 0.22, 0.4692, 0.8553, 0.22, 0.4692, 0.9321, 0.3605, -0.03411, 0.9321, 0.3605, -0.03411, 0.9321, 0.3605, -0.03411, 0.7454, 0.5975, 0.2956, 0.7454, 0.5975, 0.2956, 0.7454, 0.5975, 0.2956, 0.8905, -0.455, -0.006258, 0.8905, -0.455, -0.006258, 0.8905, -0.455, -0.006258, 0.1967, -0.9692, -0.1481, 0.1967, -0.9692, -0.1481, 0.1967, -0.9692, -0.1481, 0.4862, -0.6687, -0.5625, 0.4862, -0.6687, -0.5625, 0.4862, -0.6687, -0.5625, 0.9263, -0.1876, -0.3267, 0.9263, -0.1876, -0.3267, 0.9263, -0.1876, -0.3267, -0.7014, -0.4502, 0.5526, -0.7014, -0.4502, 0.5526, -0.7014, -0.4502, 0.5526, -0.7655, -0.6426, -0.0315, -0.7655, -0.6426, -0.0315, -0.7655, -0.6426, -0.0315, -0.6122, -0.7727, -0.1678, -0.6122, -0.7727, -0.1678, -0.6122, -0.7727, -0.1678, -0.2847, 0.5015, -0.817, -0.2847, 0.5015, -0.817, -0.2847, 0.5015, -0.817, -0.8333, 0.5113, -0.2103, -0.8333, 0.5113, -0.2103, -0.8333, 0.5113, -0.2103, 0.002911, 0.8684, -0.4958, 0.002911, 0.8684, -0.4958, 0.002911, 0.8684, -0.4958, 0.5083, 0.4511, -0.7336, 0.5083, 0.4511, -0.7336, 0.5083, 0.4511, -0.7336, -0.3714, -0.04057, -0.9276, -0.3714, -0.04057, -0.9276, -0.3714, -0.04057, -0.9276, 0.3757, -0.4777, 0.7941, 0.3757, -0.4777, 0.7941, 0.3757, -0.4777, 0.7941, 0.5427, -0.302, 0.7838, 0.5427, -0.302, 0.7838, 0.5427, -0.302, 0.7838, 0.1038, -0.07672, 0.9916, 0.1038, -0.07672, 0.9916, 0.1038, -0.07672, 0.9916, -0.5087, -0.5317, 0.6771, -0.5087, -0.5317, 0.6771, -0.5087, -0.5317, 0.6771, -0.01611, -0.1242, 0.9921, -0.01611, -0.1242, 0.9921, -0.01611, -0.1242, 0.9921, 0.9044, 0.2365, 0.3551, 0.9044, 0.2365, 0.3551, 0.9044, 0.2365, 0.3551, 0.2705, 0.9493, -0.1604, 0.2705, 0.9493, -0.1604, 0.2705, 0.9493, -0.1604, 0.1723, 0.9762, -0.1313, 0.1723, 0.9762, -0.1313, 0.1723, 0.9762, -0.1313, 0.3928, 0.5324, 0.7498, 0.3928, 0.5324, 0.7498, 0.3928, 0.5324, 0.7498, 0.1115, -0.05926, 0.992, 0.1115, -0.05926, 0.992, 0.1115, -0.05926, 0.992, 0.1197, 0.8379, 0.5325, 0.1197, 0.8379, 0.5325, 0.1197, 0.8379, 0.5325, 0.8426, 0.1871, -0.5051, 0.8426, 0.1871, -0.5051, 0.8426, 0.1871, -0.5051, 0.4893, 0.2548, -0.8341, 0.4893, 0.2548, -0.8341, 0.4893, 0.2548, -0.8341, -0.03339, 0.1646, -0.9858, -0.03409, 0.1604, -0.9865, -0.03331, 0.165, -0.9857, 0.3941, 0.8527, -0.3429, 0.3941, 0.8527, -0.3429, 0.3941, 0.8527, -0.3429, -0.1038, 0.852, -0.5132, -0.1038, 0.852, -0.5132, -0.1038, 0.852, -0.5132, -0.1894, -0.7677, -0.6122, -0.1894, -0.7677, -0.6122, -0.1894, -0.7677, -0.6122, -0.08712, -0.9939, -0.06777, -0.08712, -0.9939, -0.06777, -0.08712, -0.9939, -0.06777, -0.9274, -0.05575, -0.3699, -0.9274, -0.05575, -0.3699, -0.9274, -0.05575, -0.3699, -0.6237, -0.7763, -0.09112, -0.6237, -0.7763, -0.09112, -0.6237, -0.7763, -0.09112, -0.954, -0.2997, 0.003745, -0.954, -0.2997, 0.003745, -0.954, -0.2997, 0.003745, -0.6418, -0.3436, -0.6856, -0.6418, -0.3436, -0.6856, -0.6418, -0.3436, -0.6856, -0.03417, 0.1599, -0.9865, -0.03409, 0.1604, -0.9865, -0.03339, 0.1646, -0.9858, -0.7479, 0.001313, -0.6638, -0.7479, 0.001313, -0.6638, -0.7479, 0.001313, -0.6638, -0.5375, -0.006558, 0.8433, -0.5375, -0.006558, 0.8433, -0.5375, -0.006558, 0.8433, -0.006751, -0.08824, 0.9961, -0.006751, -0.08824, 0.9961, -0.006751, -0.08824, 0.9961, -0.2072, 0.03396, 0.9777, -0.2072, 0.03396, 0.9777, -0.2072, 0.03396, 0.9777, -0.2785, -0.8091, 0.5175, -0.2785, -0.8091, 0.5175, -0.2785, -0.8091, 0.5175, -0.1871, -0.6083, 0.7713, -0.1871, -0.6083, 0.7713, -0.1871, -0.6083, 0.7713, -0.5096, -0.3656, 0.7788, -0.5096, -0.3656, 0.7788, -0.5096, -0.3656, 0.7788, -0.6665, 0.7451, 0.02557, -0.6665, 0.7451, 0.02557, -0.6665, 0.7451, 0.02557, -0.5358, 0.5581, -0.6335, -0.5358, 0.5581, -0.6335, -0.5358, 0.5581, -0.6335, -0.946, -0.1415, 0.2917, -0.946, -0.1415, 0.2917, -0.946, -0.1415, 0.2917, 0.8337, -0.4179, -0.3611, 0.8337, -0.4179, -0.3611, 0.8337, -0.4179, -0.3611, 0.9728, -0.2045, -0.1088, 0.9728, -0.2045, -0.1088, 0.9728, -0.2045, -0.1088, 0.8137, -0.4345, 0.3862, 0.8137, -0.4345, 0.3862, 0.8137, -0.4345, 0.3862, 0.9133, 0.01664, 0.4069, 0.9133, 0.01664, 0.4069, 0.9133, 0.01664, 0.4069, 0.4566, -0.2954, 0.8392, 0.4527, -0.3042, 0.8381, 0.4565, -0.2957, 0.8391, 0.8523, 0.06975, 0.5183, 0.8523, 0.06975, 0.5183, 0.8523, 0.06975, 0.5183, 0.8946, 0.3474, -0.2811, 0.8946, 0.3474, -0.2811, 0.8946, 0.3474, -0.2811, 0.4174, 0.04193, -0.9077, 0.4174, 0.04193, -0.9077, 0.4174, 0.04193, -0.9077, 0.3123, 0.3739, -0.8733, 0.3123, 0.3739, -0.8733, 0.3123, 0.3739, -0.8733, 0.2313, 0.6367, -0.7356, 0.2313, 0.6367, -0.7356, 0.2313, 0.6367, -0.7356, -0.2084, -0.7178, -0.6643, -0.2084, -0.7178, -0.6643, -0.2084, -0.7178, -0.6643, 0.2222, 0.008707, -0.975, 0.2222, 0.008707, -0.975, 0.2222, 0.008707, -0.975, -0.397, -0.8939, 0.2081, -0.397, -0.8939, 0.2081, -0.397, -0.8939, 0.2081, -0.7232, -0.6588, -0.2071, -0.7232, -0.6588, -0.2071, -0.7232, -0.6588, -0.2071, -0.4914, -0.3246, -0.8082, -0.4914, -0.3246, -0.8082, -0.4914, -0.3246, -0.8082, 0.4527, -0.3042, 0.8381, 0.4525, -0.3047, 0.8381, 0.4565, -0.2957, 0.8391, -0.082, -0.3625, 0.9284, -0.082, -0.3625, 0.9284, -0.082, -0.3625, 0.9284, -0.3181, -0.5117, 0.7981, -0.3181, -0.5117, 0.7981, -0.3181, -0.5117, 0.7981, -0.867, 0.3291, 0.3742, -0.867, 0.3291, 0.3742, -0.867, 0.3291, 0.3742, -0.106, 0.7864, 0.6086, -0.106, 0.7864, 0.6086, -0.106, 0.7864, 0.6086, -0.06748, 0.9501, -0.3047, -0.06748, 0.9501, -0.3047, -0.06748, 0.9501, -0.3047, -0.7956, 0.6008, -0.07813, -0.7956, 0.6008, -0.07813, -0.7956, 0.6008, -0.07813, -0.5346, 0.4518, -0.7142, -0.5346, 0.4518, -0.7142, -0.5346, 0.4518, -0.7142, -0.8643, 0.5029, 0.003557, -0.8643, 0.5029, 0.003557, -0.8643, 0.5029, 0.003557, -0.9061, 0.3066, 0.2916, -0.9061, 0.3066, 0.2916, -0.9061, 0.3066, 0.2916, 0.5877, -0.8075, 0.05045, 0.5877, -0.8075, 0.05045, 0.5877, -0.8075, 0.05045, 0.7076, -0.6486, -0.2804, 0.7076, -0.6486, -0.2804, 0.7076, -0.6486, -0.2804, 0.548, -0.4539, 0.7026, 0.548, -0.4539, 0.7026, 0.548, -0.4539, 0.7026, 0.9503, -0.2239, 0.2162, 0.9503, -0.2239, 0.2162, 0.9503, -0.2239, 0.2162, -0.6685, 0.7165, 0.1995, -0.6685, 0.7165, 0.1995, -0.6685, 0.7165, 0.1995, 0.9174, 0.1829, 0.3535, 0.9174, 0.1829, 0.3535, 0.9174, 0.1829, 0.3535, -0.1017, 0.9859, -0.1326, -0.1017, 0.9859, -0.1326, -0.1017, 0.9859, -0.1326, 0.2623, 0.8986, -0.3517, 0.2623, 0.8986, -0.3517, 0.2623, 0.8986, -0.3517, -0.01187, 0.9505, -0.3105, -0.01187, 0.9505, -0.3105, -0.01187, 0.9505, -0.3105, 0.5704, 0.7151, 0.4041, 0.5704, 0.7151, 0.4041, 0.5704, 0.7151, 0.4041, 0.2811, 0.1974, 0.9392, 0.2811, 0.1974, 0.9392, 0.2811, 0.1974, 0.9392, 0.005497, 0.9761, 0.2171, 0.005497, 0.9761, 0.2171, 0.005497, 0.9761, 0.2171, 0.7951, 0.06304, -0.6031, 0.7951, 0.06304, -0.6031, 0.7951, 0.06304, -0.6031, 0.9496, 0.2272, -0.2161, 0.9496, 0.2272, -0.2161, 0.9496, 0.2272, -0.2161, 0.5397, 0.05277, -0.8402, 0.5397, 0.05277, -0.8402, 0.5397, 0.05277, -0.8402, -0.04679, -0.0704, -0.9964, -0.04774, -0.07557, -0.996, -0.04668, -0.06979, -0.9965, 0.3236, 0.7844, -0.5291, 0.3236, 0.7844, -0.5291, 0.3236, 0.7844, -0.5291, -0.2124, 0.6468, -0.7325, -0.2124, 0.6468, -0.7325, -0.2124, 0.6468, -0.7325, -0.2128, -0.8781, -0.4286, -0.2128, -0.8781, -0.4286, -0.2128, -0.8781, -0.4286, -0.08133, -0.9794, 0.1849, -0.08133, -0.9794, 0.1849, -0.08133, -0.9794, 0.1849, -0.9472, -0.1305, -0.293, -0.9472, -0.1305, -0.293, -0.9472, -0.1305, -0.293, -0.6915, -0.7156, 0.09828, -0.6915, -0.7156, 0.09828, -0.6915, -0.7156, 0.09828, -0.9657, -0.2499, 0.07094, -0.9657, -0.2499, 0.07094, -0.9657, -0.2499, 0.07094, -0.7075, -0.4512, -0.5439, -0.7075, -0.4512, -0.5439, -0.7075, -0.4512, -0.5439, -0.04784, -0.07615, -0.9959, -0.04774, -0.07557, -0.996, -0.04679, -0.0704, -0.9964, -0.801, -0.1461, -0.5806, -0.801, -0.1461, -0.5806, -0.801, -0.1461, -0.5806, -0.5988, 0.1529, 0.7862, -0.5988, 0.1529, 0.7862, -0.5988, 0.1529, 0.7862, -0.003115, 0.1403, 0.9901, -0.003115, 0.1403, 0.9901, -0.003115, 0.1403, 0.9901, -0.2298, 0.2387, 0.9435, -0.2298, 0.2387, 0.9435, -0.2298, 0.2387, 0.9435, -0.309, -0.6339, 0.709, -0.309, -0.6339, 0.709, -0.309, -0.6339, 0.709, -0.2014, -0.3854, 0.9005, -0.2014, -0.3854, 0.9005, -0.2014, -0.3854, 0.9005, -0.5626, -0.1601, 0.8111, -0.5626, -0.1601, 0.8111, -0.5626, -0.1601, 0.8111, -0.5571, 0.8302, -0.02144, -0.5571, 0.8302, -0.02144, -0.5571, 0.8302, -0.02144, -0.6145, 0.3376, -0.713, -0.6145, 0.3376, -0.713, -0.6145, 0.3376, -0.713, -0.9577, -0.0691, 0.2795, -0.9577, -0.0691, 0.2795, -0.9577, -0.0691, 0.2795, 0.887, -0.3997, -0.2314, 0.887, -0.3997, -0.2314, 0.887, -0.3997, -0.2314, 0.98, -0.1863, -0.06984, 0.98, -0.1863, -0.06984, 0.98, -0.1863, -0.06984, 0.8607, -0.2693, 0.4321, 0.8607, -0.2693, 0.4321, 0.8607, -0.2693, 0.4321, 0.9166, 0.1287, 0.3785, 0.9166, 0.1287, 0.3785, 0.9166, 0.1287, 0.3785, 0.5562, -0.004856, 0.831, 0.5562, -0.004856, 0.831, 0.5562, -0.004856, 0.831, 0.942, 0.2846, 0.1777, 0.942, 0.2846, 0.1777, 0.942, 0.2846, 0.1777, 0.9444, 0.2712, -0.1861, 0.9444, 0.2712, -0.1861, 0.9444, 0.2712, -0.1861, 0.4694, -0.1541, -0.8694, 0.4694, -0.1541, -0.8694, 0.4694, -0.1541, -0.8694, 0.3503, 0.1467, -0.9251, 0.3503, 0.1467, -0.9251, 0.3503, 0.1467, -0.9251, 0.29, 0.3286, -0.8988, 0.29, 0.3286, -0.8988, 0.29, 0.3286, -0.8988, 0.4697, 0.8255, -0.3128, 0.4697, 0.8255, -0.3128, 0.4697, 0.8255, -0.3128, -0.1226, 0.8715, -0.4749, -0.1226, 0.8715, -0.4749, -0.1226, 0.8715, -0.4749, -0.2369, -0.838, -0.4915, -0.2369, -0.838, -0.4915, -0.2369, -0.838, -0.4915, 0.2566, -0.2055, -0.9444, 0.2566, -0.2055, -0.9444, 0.2566, -0.2055, -0.9444, -0.4484, -0.7876, 0.4226, -0.4484, -0.7876, 0.4226, -0.4484, -0.7876, 0.4226, -0.7845, -0.619, -0.03754, -0.7845, -0.619, -0.03754, -0.7845, -0.619, -0.03754, -0.5554, -0.4725, -0.6842, -0.5554, -0.4725, -0.6842, -0.5554, -0.4725, -0.6842, 0.5212, -0.08228, 0.8495, 0.5212, -0.08228, 0.8495, 0.5212, -0.08228, 0.8495, -0.08381, -0.1234, 0.9888, -0.08381, -0.1234, 0.9888, -0.08381, -0.1234, 0.9888, -0.3549, -0.2887, 0.8892, -0.3549, -0.2887, 0.8892, -0.3549, -0.2887, 0.8892, -0.9075, 0.3357, 0.2523, -0.9075, 0.3357, 0.2523, -0.9075, 0.3357, 0.2523, -0.1812, 0.9288, 0.3232, -0.1812, 0.9288, 0.3232, -0.1812, 0.9288, 0.3232, -0.6342, 0.702, -0.324, -0.6342, 0.702, -0.324, -0.6342, 0.702, -0.324, -0.1304, 0.8855, -0.4459, -0.1304, 0.8855, -0.4459, -0.1304, 0.8855, -0.4459, -0.8647, 0.4703, -0.1766, -0.8647, 0.4703, -0.1766, -0.8647, 0.4703, -0.1766, -0.6087, 0.2326, -0.7585, -0.6087, 0.2326, -0.7585, -0.6087, 0.2326, -0.7585, -0.9113, 0.4016, -0.09103, -0.9113, 0.4016, -0.09103, -0.9113, 0.4016, -0.09103, -0.9368, 0.2963, 0.1862, -0.9368, 0.2963, 0.1862, -0.9368, 0.2963, 0.1862, 0.6809, -0.6922, 0.2392, 0.6809, -0.6922, 0.2392, 0.6809, -0.6922, 0.2392, 0.7913, -0.6004, -0.1156, 0.7913, -0.6004, -0.1156, 0.7913, -0.6004, -0.1156, 0.9852, -0.1137, 0.1284, 0.9852, -0.1137, 0.1284, 0.9852, -0.1137, 0.1284, 0.6232, -0.2387, 0.7448, 0.6232, -0.2387, 0.7448, 0.6232, -0.2387, 0.7448, 0.9725, -0.1089, 0.206, 0.9725, -0.1089, 0.206, 0.9725, -0.1089, 0.206, -0.7217, 0.6921, 0.0153, -0.7217, 0.6921, 0.0153, -0.7217, 0.6921, 0.0153, 0.5294, 0.8127, 0.2435, 0.5294, 0.8127, 0.2435, 0.5294, 0.8127, 0.2435, 0.4048, 0.7538, 0.5177, 0.4048, 0.7538, 0.5177, 0.4048, 0.7538, 0.5177, 0.1591, 0.08914, 0.9832, 0.1591, 0.08914, 0.9832, 0.1591, 0.08914, 0.9832, 0.1591, 0.08914, 0.9832, -0.923, 0.0801, 0.3765, -0.923, 0.0801, 0.3765, -0.923, 0.0801, 0.3765, -0.923, 0.0801, 0.3765, 0.4567, 0.1066, -0.8832, 0.4567, 0.1066, -0.8832, 0.4567, 0.1066, -0.8832, 0.4567, 0.1066, -0.8832, -0.6409, 0.09896, -0.7612, -0.6409, 0.09896, -0.7612, -0.6409, 0.09896, -0.7612, -0.6409, 0.09896, -0.7612, 0.9672, 0.08669, 0.2388, 0.9672, 0.08669, 0.2388, 0.9672, 0.08669, 0.2388, 0.9672, 0.08669, 0.2388, 0.5269, 0.1029, -0.8437, 0.5269, 0.1029, -0.8437, 0.5269, 0.1029, -0.8437, 0.5269, 0.1029, -0.8437, -0.7042, 0.06339, -0.7071, -0.7042, 0.06339, -0.7071, -0.7042, 0.06339, -0.7071, -0.7042, 0.06339, -0.7071, 0.1375, 0.09706, 0.9857, 0.1375, 0.09706, 0.9857, 0.1375, 0.09706, 0.9857, 0.1375, 0.09706, 0.9857, 0.9801, 0.1216, 0.1567, 0.9801, 0.1216, 0.1567, 0.9801, 0.1216, 0.1567, 0.9801, 0.1216, 0.1567, -0.8897, 0.05264, 0.4535, -0.8897, 0.05264, 0.4535, -0.8897, 0.05264, 0.4535, -0.8897, 0.05264, 0.4535, -0.6971, -0.02939, -0.7164, -0.6971, -0.02939, -0.7164, -0.6971, -0.02939, -0.7164, -0.6971, -0.02939, -0.7164, 0.4729, -0.01663, -0.881, 0.4729, -0.01663, -0.881, 0.4729, -0.01663, -0.881, 0.4729, -0.01663, -0.881, 0.02322, -0.02367, 0.9995, 0.02322, -0.02367, 0.9995, 0.02322, -0.02367, 0.9995, 0.02322, -0.02367, 0.9995, -0.8968, 0.03936, 0.4407, -0.8968, 0.03936, 0.4407, -0.8968, 0.03936, 0.4407, -0.8968, 0.03936, 0.4407, 0.9825, 0.0624, 0.1756, 0.9825, 0.0624, 0.1756, 0.9825, 0.0624, 0.1756, 0.9825, 0.0624, 0.1756, 0.1694, -0.01973, 0.9853, 0.1694, -0.01973, 0.9853, 0.1694, -0.01973, 0.9853, 0.1694, -0.01973, 0.9853, 0.9601, -0.06398, 0.2723, 0.9601, -0.06398, 0.2723, 0.9601, -0.06398, 0.2723, 0.9601, -0.06398, 0.2723, 0.267, 0.6612, -0.7011, 0.267, 0.6612, -0.7011, 0.267, 0.6612, -0.7011, 0.267, 0.6612, -0.7011, -0.6375, 0.08986, -0.7652, -0.6375, 0.08986, -0.7652, -0.6375, 0.08986, -0.7652, -0.6375, 0.08986, -0.7652, 0.5649, 0.003315, -0.8251, 0.5649, 0.003315, -0.8251, 0.5649, 0.003315, -0.8251, 0.5649, 0.003315, -0.8251, -0.8716, 0.03512, 0.4889, -0.8716, 0.03512, 0.4889, -0.8716, 0.03512, 0.4889, -0.8716, 0.03512, 0.4889, -0.5725, -0.7044, 0.4197, -0.5725, -0.7044, 0.4197, -0.5725, -0.7044, 0.4197, -0.5725, -0.7044, 0.4197, -0.7384, 0.1046, -0.6662, -0.7384, 0.1046, -0.6662, -0.7384, 0.1046, -0.6662, -0.7384, 0.1046, -0.6662, 0.4643, 0.07589, -0.8824, 0.4643, 0.07589, -0.8824, 0.4643, 0.07589, -0.8824, 0.4643, 0.07589, -0.8824, 0.07361, 0.07211, 0.9947, 0.07361, 0.07211, 0.9947, 0.07361, 0.07211, 0.9947, 0.07361, 0.07211, 0.9947, -0.8078, -0.5698, -0.1509, -0.8078, -0.5698, -0.1509, -0.8078, -0.5698, -0.1509, -0.8078, -0.5698, -0.1509, -0.6929, 0.05272, 0.7191, -0.6929, 0.05272, 0.7191, -0.6929, 0.05272, 0.7191, -0.6929, 0.05272, 0.7191, 0.3401, -0.09002, 0.9361, 0.3401, -0.09002, 0.9361, 0.3401, -0.09002, 0.9361, -0.7632, 0.5154, 0.3896, -0.7632, 0.5154, 0.3896, -0.7632, 0.5154, 0.3896, -0.7632, 0.5154, 0.3896, 0.9933, -0.1033, 0.05098, 0.9933, -0.1033, 0.05098, 0.9933, -0.1033, 0.05098, 0.9933, -0.1033, 0.05098, 0.02387, -0.8135, -0.5811, 0.02387, -0.8135, -0.5811, 0.02387, -0.8135, -0.5811, 0.02387, -0.8135, -0.5811, -0.9387, 0.08015, 0.3352, -0.9387, 0.08015, 0.3352, -0.9387, 0.08015, 0.3352, -0.9387, 0.08015, 0.3352, -0.2698, 0.7065, 0.6542, -0.2698, 0.7065, 0.6542, -0.2698, 0.7065, 0.6542, -0.2698, 0.7065, 0.6542, -0.4175, -0.692, 0.5889, -0.4175, -0.692, 0.5889, -0.4175, -0.692, 0.5889, -0.4175, -0.692, 0.5889, 0.5336, 0.5653, -0.629, 0.5336, 0.5653, -0.629, 0.5336, 0.5653, -0.629, 0.5336, 0.5653, -0.629, -0.2737, -0.6999, -0.6597, -0.2737, -0.6999, -0.6597, -0.2737, -0.6999, -0.6597, -0.2737, -0.6999, -0.6597, -0.6016, -0.605, 0.5215, -0.6016, -0.605, 0.5215, -0.6016, -0.605, 0.5215, -0.6016, -0.605, 0.5215, 0.1254, 0.6424, 0.756, 0.1254, 0.6424, 0.756, 0.1254, 0.6424, 0.756, 0.1254, 0.6424, 0.756, 0.8051, 0.3212, -0.4986, 0.8051, 0.3212, -0.4986, 0.8051, 0.3212, -0.4986, 0.8051, 0.3212, -0.4986, -0.5059, -0.5057, -0.6989, -0.5059, -0.5057, -0.6989, -0.5059, -0.5057, -0.6989, -0.5059, -0.5057, -0.6989, 0.3632, 0.513, 0.7778, 0.3632, 0.513, 0.7778, 0.3632, 0.513, 0.7778, 0.3632, 0.513, 0.7778, -0.8476, -0.3098, 0.4308, -0.8476, -0.3098, 0.4308, -0.8476, -0.3098, 0.4308, -0.8476, -0.3098, 0.4308, 0.2388, -0.9691, 0.06195, 0.2388, -0.9691, 0.06195, 0.2388, -0.9691, 0.06195, 0.2388, -0.9691, 0.06195, 0.9868, -0.009038, 0.1616, 0.9868, -0.009038, 0.1616, 0.9868, -0.009038, 0.1616, 0.9868, -0.009038, 0.1616, 0.7796, 0.454, -0.4314, 0.7796, 0.454, -0.4314, 0.7796, 0.454, -0.4314, 0.7796, 0.454, -0.4314, -0.5655, 0.7861, 0.2493, -0.5655, 0.7861, 0.2493, -0.5655, 0.7861, 0.2493, -0.5655, 0.7861, 0.2493, -0.5223, -0.2298, 0.8212, -0.5223, -0.2298, 0.8212, -0.5223, -0.2298, 0.8212, -0.5223, -0.2298, 0.8212, -0.6579, 0.7499, -0.06993, -0.6579, 0.7499, -0.06993, -0.6579, 0.7499, -0.06993, -0.6579, 0.7499, -0.06993, 0.4778, -0.8069, 0.3473, 0.4778, -0.8069, 0.3473, 0.4778, -0.8069, 0.3473, 0.4778, -0.8069, 0.3473, 0.5327, 0.2176, -0.8178, 0.5327, 0.2176, -0.8178, 0.5327, 0.2176, -0.8178, 0.5327, 0.2176, -0.8178, 0.2989, 0.05028, -0.953, 0.2989, 0.05028, -0.953, 0.2989, 0.05028, -0.953, 0.2989, 0.05028, -0.953, -0.841, 0.1575, -0.5176, -0.841, 0.1575, -0.5176, -0.841, 0.1575, -0.5176, -0.841, 0.1575, -0.5176, 0.9069, 0.4211, -0.01437, 0.9069, 0.4211, -0.01437, 0.9069, 0.4211, -0.01437, 0.9069, 0.4211, -0.01437, 0.6082, -0.6274, -0.4863, 0.6082, -0.6274, -0.4863, 0.6082, -0.6274, -0.4863, 0.6082, -0.6274, -0.4863, -0.7366, 0.4206, 0.5296, -0.7366, 0.4206, 0.5296, -0.7366, 0.4206, 0.5296, -0.7366, 0.4206, 0.5296, 0.5246, -0.4705, -0.7096, 0.5246, -0.4705, -0.7096, 0.5246, -0.4705, -0.7096, 0.5246, -0.4705, -0.7096, 0.931, 0.1615, 0.3274, 0.931, 0.1615, 0.3274, 0.931, 0.1615, 0.3274, 0.931, 0.1615, 0.3274, -0.7532, -0.2954, -0.5878, -0.7532, -0.2954, -0.5878, -0.7532, -0.2954, -0.5878, -0.7532, -0.2954, -0.5878])] * 3)])

# ---- objects
ob_oak_tree_m_07 = bpy.data.objects.new('Oak_Tree_m_07', me_oak_tree_m_07)
ob_lamp = bpy.data.objects.new('Lamp', light_lamp)
ob_camera = bpy.data.objects.new('Camera', cam_camera)

# ---- transforms, parenting, visibility, modifiers, constraints
ob_oak_tree_m_07.location = (0.0, 0.0, 0.0)
ob_oak_tree_m_07.rotation_euler = (1.571, -0.0, 0.0)
ob_oak_tree_m_07.scale = (0.003192, 0.003192, 0.003192)
ob_oak_tree_m_07.color = (0.8, 0.8, 0.8, 1.0)
ob_oak_tree_m_07.lineart.crease_threshold = 0.0
ob_lamp.location = (4.076, 1.005, 5.904)
ob_lamp.rotation_euler = (0.6503, 0.05522, 1.866)
ob_lamp.lock_rotations_4d = False
ob_lamp.empty_display_type = 'ARROWS'
ob_lamp.color = (0.0, 0.0, 0.0, 0.0)
ob_lamp.lineart.crease_threshold = 0.0
ob_camera.location = (7.481, -6.508, 5.344)
ob_camera.rotation_euler = (1.109, 0.0, 0.8149)
ob_camera.lock_rotations_4d = False
ob_camera.empty_display_type = 'ARROWS'
ob_camera.color = (0.0, 0.0, 0.0, 0.0)
ob_camera.display_type = 'WIRE'
ob_camera.lineart.crease_threshold = 0.0

# ---- collection membership
col_collection_1.objects.link(ob_oak_tree_m_07)
col_collection_1.objects.link(ob_lamp)
col_collection_1.objects.link(ob_camera)

# ---- scene / render settings (as saved in the file)
scene.camera = ob_camera
scene.frame_start = 1; scene.frame_end = 250; scene.frame_set(1)
scene.render.engine = 'BLENDER_EEVEE_NEXT'
scene.render.resolution_percentage = 50
scene.render.dither_intensity = 0.0
scene.cycles.use_denoising = False
scene.cycles.samples = 128
scene.cycles.sampling_pattern = 'TABULATED_SOBOL'
scene.cycles.use_adaptive_sampling = False
scene.cycles.use_light_tree = False
scene.cycles.blur_glossy = 0.0
scene.cycles.sample_clamp_indirect = 0.0
scene.view_settings.view_transform = 'Standard'
bpy.context.view_layer.update()
